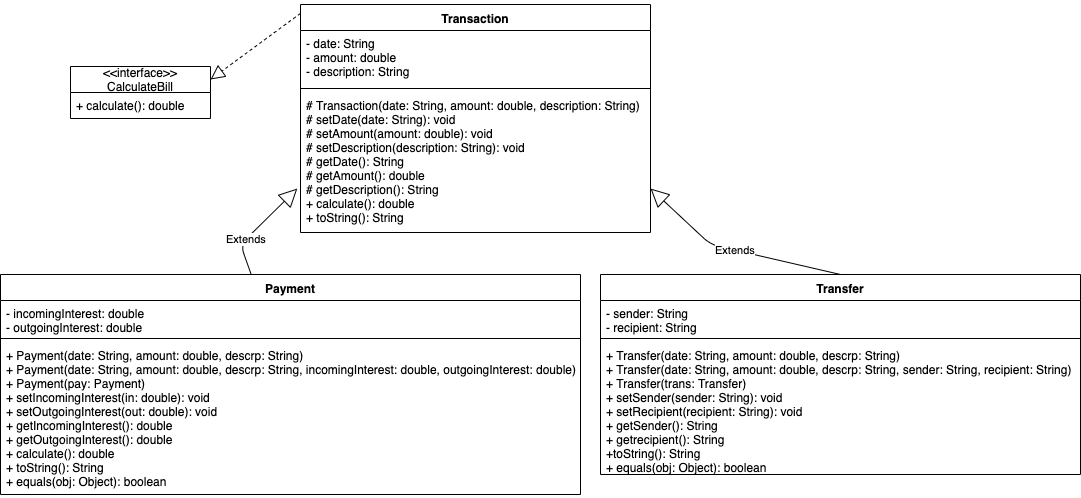

The diagram above was exported from draw.io. Its source (the exported page's mxGraphModel, read from the mxfile embedded in the PNG):
<mxGraphModel dx="1412" dy="585" grid="1" gridSize="10" guides="1" tooltips="1" connect="1" arrows="1" fold="1" page="1" pageScale="1" pageWidth="827" pageHeight="1169" math="0" shadow="0">
  <root>
    <mxCell id="0" />
    <mxCell id="1" parent="0" />
    <mxCell id="j1UV90z3ksJP_gM5oD-4-1" value="Transaction" style="swimlane;fontStyle=1;align=center;verticalAlign=top;childLayout=stackLayout;horizontal=1;startSize=26;horizontalStack=0;resizeParent=1;resizeParentMax=0;resizeLast=0;collapsible=1;marginBottom=0;" vertex="1" parent="1">
      <mxGeometry x="320" y="20" width="350" height="228" as="geometry" />
    </mxCell>
    <mxCell id="j1UV90z3ksJP_gM5oD-4-2" value="- date: String&#10;- amount: double&#10;- description: String&#10;" style="text;strokeColor=none;fillColor=none;align=left;verticalAlign=top;spacingLeft=4;spacingRight=4;overflow=hidden;rotatable=0;points=[[0,0.5],[1,0.5]];portConstraint=eastwest;" vertex="1" parent="j1UV90z3ksJP_gM5oD-4-1">
      <mxGeometry y="26" width="350" height="54" as="geometry" />
    </mxCell>
    <mxCell id="j1UV90z3ksJP_gM5oD-4-3" value="" style="line;strokeWidth=1;fillColor=none;align=left;verticalAlign=middle;spacingTop=-1;spacingLeft=3;spacingRight=3;rotatable=0;labelPosition=right;points=[];portConstraint=eastwest;" vertex="1" parent="j1UV90z3ksJP_gM5oD-4-1">
      <mxGeometry y="80" width="350" height="8" as="geometry" />
    </mxCell>
    <mxCell id="j1UV90z3ksJP_gM5oD-4-4" value="# Transaction(date: String, amount: double, description: String)&#10;# setDate(date: String): void&#10;# setAmount(amount: double): void&#10;# setDescription(description: String): void&#10;# getDate(): String&#10;# getAmount(): double&#10;# getDescription(): String&#10;+ calculate(): double&#10;+ toString(): String" style="text;strokeColor=none;fillColor=none;align=left;verticalAlign=top;spacingLeft=4;spacingRight=4;overflow=hidden;rotatable=0;points=[[0,0.5],[1,0.5]];portConstraint=eastwest;" vertex="1" parent="j1UV90z3ksJP_gM5oD-4-1">
      <mxGeometry y="88" width="350" height="140" as="geometry" />
    </mxCell>
    <mxCell id="j1UV90z3ksJP_gM5oD-4-5" value="Payment" style="swimlane;fontStyle=1;align=center;verticalAlign=top;childLayout=stackLayout;horizontal=1;startSize=26;horizontalStack=0;resizeParent=1;resizeParentMax=0;resizeLast=0;collapsible=1;marginBottom=0;direction=east;" vertex="1" parent="1">
      <mxGeometry x="20" y="290" width="580" height="220" as="geometry" />
    </mxCell>
    <mxCell id="j1UV90z3ksJP_gM5oD-4-6" value="- incomingInterest: double&#10;- outgoingInterest: double" style="text;strokeColor=none;fillColor=none;align=left;verticalAlign=top;spacingLeft=4;spacingRight=4;overflow=hidden;rotatable=0;points=[[0,0.5],[1,0.5]];portConstraint=eastwest;" vertex="1" parent="j1UV90z3ksJP_gM5oD-4-5">
      <mxGeometry y="26" width="580" height="34" as="geometry" />
    </mxCell>
    <mxCell id="j1UV90z3ksJP_gM5oD-4-7" value="" style="line;strokeWidth=1;fillColor=none;align=left;verticalAlign=middle;spacingTop=-1;spacingLeft=3;spacingRight=3;rotatable=0;labelPosition=right;points=[];portConstraint=eastwest;" vertex="1" parent="j1UV90z3ksJP_gM5oD-4-5">
      <mxGeometry y="60" width="580" height="8" as="geometry" />
    </mxCell>
    <mxCell id="j1UV90z3ksJP_gM5oD-4-8" value="+ Payment(date: String, amount: double, descrp: String)&#10;+ Payment(date: String, amount: double, descrp: String, incomingInterest: double, outgoingInterest: double)&#10;+ Payment(pay: Payment)&#10;+ setIncomingInterest(in: double): void&#10;+ setOutgoingInterest(out: double): void&#10;+ getIncomingInterest(): double&#10;+ getOutgoingInterest(): double&#10;+ calculate(): double&#10;+ toString(): String&#10;+ equals(obj: Object): boolean&#10;" style="text;strokeColor=none;fillColor=none;align=left;verticalAlign=top;spacingLeft=4;spacingRight=4;overflow=hidden;rotatable=0;points=[[0,0.5],[1,0.5]];portConstraint=eastwest;" vertex="1" parent="j1UV90z3ksJP_gM5oD-4-5">
      <mxGeometry y="68" width="580" height="152" as="geometry" />
    </mxCell>
    <mxCell id="j1UV90z3ksJP_gM5oD-4-10" value="&lt;&lt;interface&gt;&gt;&#10;CalculateBill" style="swimlane;fontStyle=0;childLayout=stackLayout;horizontal=1;startSize=26;fillColor=none;horizontalStack=0;resizeParent=1;resizeParentMax=0;resizeLast=0;collapsible=1;marginBottom=0;" vertex="1" parent="1">
      <mxGeometry x="90" y="82" width="140" height="52" as="geometry" />
    </mxCell>
    <mxCell id="j1UV90z3ksJP_gM5oD-4-11" value="+ calculate(): double" style="text;strokeColor=none;fillColor=none;align=left;verticalAlign=top;spacingLeft=4;spacingRight=4;overflow=hidden;rotatable=0;points=[[0,0.5],[1,0.5]];portConstraint=eastwest;" vertex="1" parent="j1UV90z3ksJP_gM5oD-4-10">
      <mxGeometry y="26" width="140" height="26" as="geometry" />
    </mxCell>
    <mxCell id="j1UV90z3ksJP_gM5oD-4-14" value="" style="endArrow=block;dashed=1;endFill=0;endSize=12;html=1;entryX=1;entryY=0.25;entryDx=0;entryDy=0;exitX=0;exitY=0.039;exitDx=0;exitDy=0;exitPerimeter=0;" edge="1" parent="1" source="j1UV90z3ksJP_gM5oD-4-1" target="j1UV90z3ksJP_gM5oD-4-10">
      <mxGeometry width="160" relative="1" as="geometry">
        <mxPoint x="310" y="30" as="sourcePoint" />
        <mxPoint x="170" y="56" as="targetPoint" />
        <Array as="points" />
      </mxGeometry>
    </mxCell>
    <mxCell id="j1UV90z3ksJP_gM5oD-4-20" value="Extends" style="endArrow=block;endSize=16;endFill=0;html=1;entryX=-0.009;entryY=0.686;entryDx=0;entryDy=0;entryPerimeter=0;" edge="1" parent="1" source="j1UV90z3ksJP_gM5oD-4-5" target="j1UV90z3ksJP_gM5oD-4-4">
      <mxGeometry x="-0.2848" width="160" relative="1" as="geometry">
        <mxPoint x="220" y="300" as="sourcePoint" />
        <mxPoint x="380" y="300" as="targetPoint" />
        <Array as="points">
          <mxPoint x="260" y="260" />
        </Array>
        <mxPoint as="offset" />
      </mxGeometry>
    </mxCell>
    <mxCell id="j1UV90z3ksJP_gM5oD-4-25" value="Transfer" style="swimlane;fontStyle=1;align=center;verticalAlign=top;childLayout=stackLayout;horizontal=1;startSize=26;horizontalStack=0;resizeParent=1;resizeParentMax=0;resizeLast=0;collapsible=1;marginBottom=0;" vertex="1" parent="1">
      <mxGeometry x="620" y="290" width="480" height="200" as="geometry" />
    </mxCell>
    <mxCell id="j1UV90z3ksJP_gM5oD-4-26" value="- sender: String&#10;- recipient: String" style="text;strokeColor=none;fillColor=none;align=left;verticalAlign=top;spacingLeft=4;spacingRight=4;overflow=hidden;rotatable=0;points=[[0,0.5],[1,0.5]];portConstraint=eastwest;" vertex="1" parent="j1UV90z3ksJP_gM5oD-4-25">
      <mxGeometry y="26" width="480" height="34" as="geometry" />
    </mxCell>
    <mxCell id="j1UV90z3ksJP_gM5oD-4-27" value="" style="line;strokeWidth=1;fillColor=none;align=left;verticalAlign=middle;spacingTop=-1;spacingLeft=3;spacingRight=3;rotatable=0;labelPosition=right;points=[];portConstraint=eastwest;" vertex="1" parent="j1UV90z3ksJP_gM5oD-4-25">
      <mxGeometry y="60" width="480" height="8" as="geometry" />
    </mxCell>
    <mxCell id="j1UV90z3ksJP_gM5oD-4-28" value="+ Transfer(date: String, amount: double, descrp: String)&#10;+ Transfer(date: String, amount: double, descrp: String, sender: String, recipient: String)&#10;+ Transfer(trans: Transfer)&#10;+ setSender(sender: String): void&#10;+ setRecipient(recipient: String): void&#10;+ getSender(): String&#10;+ getrecipient(): String&#10;+toString(): String&#10;+ equals(obj: Object): boolean" style="text;strokeColor=none;fillColor=none;align=left;verticalAlign=top;spacingLeft=4;spacingRight=4;overflow=hidden;rotatable=0;points=[[0,0.5],[1,0.5]];portConstraint=eastwest;" vertex="1" parent="j1UV90z3ksJP_gM5oD-4-25">
      <mxGeometry y="68" width="480" height="132" as="geometry" />
    </mxCell>
    <mxCell id="j1UV90z3ksJP_gM5oD-4-31" value="Extends" style="endArrow=block;endSize=16;endFill=0;html=1;exitX=0.5;exitY=0;exitDx=0;exitDy=0;entryX=1;entryY=0.686;entryDx=0;entryDy=0;entryPerimeter=0;" edge="1" parent="1" source="j1UV90z3ksJP_gM5oD-4-25" target="j1UV90z3ksJP_gM5oD-4-4">
      <mxGeometry width="160" relative="1" as="geometry">
        <mxPoint x="690" y="240" as="sourcePoint" />
        <mxPoint x="850" y="240" as="targetPoint" />
        <Array as="points">
          <mxPoint x="730" y="260" />
        </Array>
      </mxGeometry>
    </mxCell>
  </root>
</mxGraphModel>